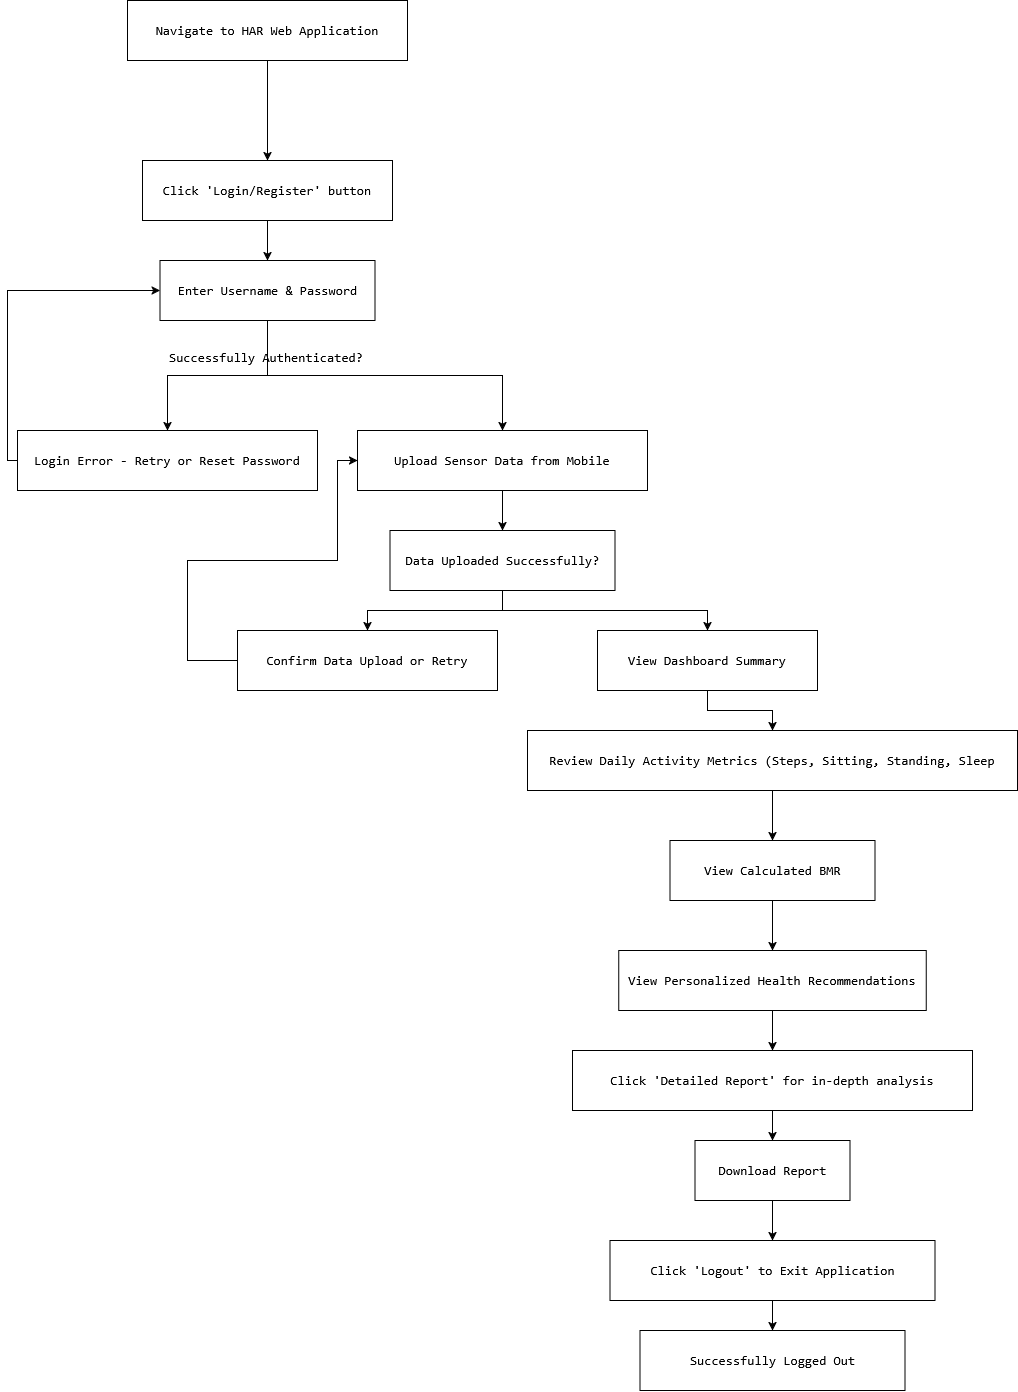

The diagram above was exported from draw.io. Its source (the exported page's mxGraphModel, read from the mxfile embedded in the PNG):
<mxGraphModel dx="1400" dy="2063" grid="1" gridSize="10" guides="1" tooltips="1" connect="1" arrows="1" fold="1" page="1" pageScale="1" pageWidth="700" pageHeight="1000" math="0" shadow="0">
  <root>
    <mxCell id="0" />
    <mxCell id="1" parent="0" />
    <mxCell id="i2H__IsX4u4IAIHdgiLR-2" style="edgeStyle=orthogonalEdgeStyle;rounded=0;orthogonalLoop=1;jettySize=auto;html=1;labelBackgroundColor=none;fontColor=default;" edge="1" parent="1" source="i2H__IsX4u4IAIHdgiLR-1" target="i2H__IsX4u4IAIHdgiLR-3">
      <mxGeometry relative="1" as="geometry">
        <mxPoint x="140" y="560" as="targetPoint" />
      </mxGeometry>
    </mxCell>
    <mxCell id="i2H__IsX4u4IAIHdgiLR-1" value="&lt;div style=&quot;&quot;&gt;&lt;pre style=&quot;font-family:'JetBrains Mono',monospace;font-size:9.8pt;&quot;&gt;&lt;span style=&quot;&quot;&gt;Navigate to HAR Web Application&lt;/span&gt;&lt;/pre&gt;&lt;/div&gt;" style="rounded=0;whiteSpace=wrap;html=1;labelBackgroundColor=none;fontColor=default;" vertex="1" parent="1">
      <mxGeometry x="130" y="390" width="280" height="60" as="geometry" />
    </mxCell>
    <mxCell id="i2H__IsX4u4IAIHdgiLR-4" style="edgeStyle=orthogonalEdgeStyle;rounded=0;orthogonalLoop=1;jettySize=auto;html=1;labelBackgroundColor=none;fontColor=default;" edge="1" parent="1" source="i2H__IsX4u4IAIHdgiLR-3" target="i2H__IsX4u4IAIHdgiLR-5">
      <mxGeometry relative="1" as="geometry">
        <mxPoint x="135" y="670" as="targetPoint" />
      </mxGeometry>
    </mxCell>
    <mxCell id="i2H__IsX4u4IAIHdgiLR-3" value="&lt;div style=&quot;&quot;&gt;&lt;pre style=&quot;font-family:'JetBrains Mono',monospace;font-size:9.8pt;&quot;&gt;&lt;span style=&quot;&quot;&gt;Click 'Login/Register' button&lt;/span&gt;&lt;/pre&gt;&lt;/div&gt;" style="rounded=0;whiteSpace=wrap;html=1;labelBackgroundColor=none;fontColor=default;" vertex="1" parent="1">
      <mxGeometry x="145" y="550" width="250" height="60" as="geometry" />
    </mxCell>
    <mxCell id="i2H__IsX4u4IAIHdgiLR-6" style="edgeStyle=orthogonalEdgeStyle;rounded=0;orthogonalLoop=1;jettySize=auto;html=1;labelBackgroundColor=none;fontColor=default;" edge="1" parent="1" source="i2H__IsX4u4IAIHdgiLR-5" target="i2H__IsX4u4IAIHdgiLR-7">
      <mxGeometry relative="1" as="geometry">
        <mxPoint x="135" y="770" as="targetPoint" />
      </mxGeometry>
    </mxCell>
    <mxCell id="i2H__IsX4u4IAIHdgiLR-10" style="edgeStyle=orthogonalEdgeStyle;rounded=0;orthogonalLoop=1;jettySize=auto;html=1;exitX=0.5;exitY=1;exitDx=0;exitDy=0;labelBackgroundColor=none;fontColor=default;" edge="1" parent="1" source="i2H__IsX4u4IAIHdgiLR-5" target="i2H__IsX4u4IAIHdgiLR-11">
      <mxGeometry relative="1" as="geometry">
        <mxPoint x="520" y="820" as="targetPoint" />
      </mxGeometry>
    </mxCell>
    <mxCell id="i2H__IsX4u4IAIHdgiLR-5" value="&lt;div style=&quot;&quot;&gt;&lt;pre style=&quot;font-family:'JetBrains Mono',monospace;font-size:9.8pt;&quot;&gt;&lt;span style=&quot;&quot;&gt;Enter Username &amp;amp; Password&lt;/span&gt;&lt;/pre&gt;&lt;/div&gt;" style="rounded=0;whiteSpace=wrap;html=1;labelBackgroundColor=none;fontColor=default;" vertex="1" parent="1">
      <mxGeometry x="162.5" y="650" width="215" height="60" as="geometry" />
    </mxCell>
    <mxCell id="i2H__IsX4u4IAIHdgiLR-9" style="edgeStyle=orthogonalEdgeStyle;rounded=0;orthogonalLoop=1;jettySize=auto;html=1;entryX=0;entryY=0.5;entryDx=0;entryDy=0;fontColor=default;" edge="1" parent="1" source="i2H__IsX4u4IAIHdgiLR-7" target="i2H__IsX4u4IAIHdgiLR-5">
      <mxGeometry relative="1" as="geometry">
        <Array as="points">
          <mxPoint x="10" y="850" />
          <mxPoint x="10" y="680" />
        </Array>
      </mxGeometry>
    </mxCell>
    <mxCell id="i2H__IsX4u4IAIHdgiLR-7" value="&lt;div style=&quot;&quot;&gt;&lt;pre style=&quot;font-family:'JetBrains Mono',monospace;font-size:9.8pt;&quot;&gt;&lt;span style=&quot;&quot;&gt;Login Error - Retry or Reset Password&lt;/span&gt;&lt;/pre&gt;&lt;/div&gt;" style="rounded=0;whiteSpace=wrap;html=1;fontColor=default;labelBackgroundColor=none;" vertex="1" parent="1">
      <mxGeometry x="20" y="820" width="300" height="60" as="geometry" />
    </mxCell>
    <mxCell id="i2H__IsX4u4IAIHdgiLR-8" value="&lt;div data-mx-given-colors=&quot;{&amp;quot;background-color&amp;quot;:&amp;quot;rgb(30, 31, 34)&amp;quot;,&amp;quot;color&amp;quot;:&amp;quot;rgb(188, 190, 196)&amp;quot;}&quot; style=&quot;&quot;&gt;&lt;pre style=&quot;font-family:'JetBrains Mono',monospace;font-size:9.8pt;&quot;&gt;&lt;span data-mx-given-colors=&quot;{&amp;quot;color&amp;quot;:&amp;quot;rgb(106, 171, 115)&amp;quot;}&quot; style=&quot;&quot;&gt;Successfully Authenticated?&lt;/span&gt;&lt;/pre&gt;&lt;/div&gt;" style="text;whiteSpace=wrap;html=1;labelBackgroundColor=none;fontColor=default;" vertex="1" parent="1">
      <mxGeometry x="170" y="720" width="230" height="70" as="geometry" />
    </mxCell>
    <mxCell id="i2H__IsX4u4IAIHdgiLR-12" style="edgeStyle=orthogonalEdgeStyle;rounded=0;orthogonalLoop=1;jettySize=auto;html=1;labelBackgroundColor=none;fontColor=default;" edge="1" parent="1" source="i2H__IsX4u4IAIHdgiLR-11" target="i2H__IsX4u4IAIHdgiLR-13">
      <mxGeometry relative="1" as="geometry">
        <mxPoint x="505" y="940" as="targetPoint" />
      </mxGeometry>
    </mxCell>
    <mxCell id="i2H__IsX4u4IAIHdgiLR-11" value="&lt;div style=&quot;&quot;&gt;&lt;pre style=&quot;font-family:'JetBrains Mono',monospace;font-size:9.8pt;&quot;&gt;&lt;span style=&quot;&quot;&gt;Upload Sensor Data from Mobile&lt;/span&gt;&lt;/pre&gt;&lt;/div&gt;" style="rounded=0;whiteSpace=wrap;html=1;labelBackgroundColor=none;fontColor=default;" vertex="1" parent="1">
      <mxGeometry x="360" y="820" width="290" height="60" as="geometry" />
    </mxCell>
    <mxCell id="i2H__IsX4u4IAIHdgiLR-14" style="edgeStyle=orthogonalEdgeStyle;rounded=0;orthogonalLoop=1;jettySize=auto;html=1;labelBackgroundColor=none;fontColor=default;" edge="1" parent="1" source="i2H__IsX4u4IAIHdgiLR-13" target="i2H__IsX4u4IAIHdgiLR-15">
      <mxGeometry relative="1" as="geometry">
        <mxPoint x="505" y="1020" as="targetPoint" />
      </mxGeometry>
    </mxCell>
    <mxCell id="i2H__IsX4u4IAIHdgiLR-18" style="edgeStyle=orthogonalEdgeStyle;rounded=0;orthogonalLoop=1;jettySize=auto;html=1;labelBackgroundColor=none;fontColor=default;" edge="1" parent="1" source="i2H__IsX4u4IAIHdgiLR-13" target="i2H__IsX4u4IAIHdgiLR-19">
      <mxGeometry relative="1" as="geometry">
        <mxPoint x="680" y="1020" as="targetPoint" />
      </mxGeometry>
    </mxCell>
    <mxCell id="i2H__IsX4u4IAIHdgiLR-13" value="&lt;div style=&quot;&quot;&gt;&lt;pre style=&quot;font-family:'JetBrains Mono',monospace;font-size:9.8pt;&quot;&gt;&lt;span style=&quot;&quot;&gt;Data Uploaded Successfully?&lt;/span&gt;&lt;/pre&gt;&lt;/div&gt;" style="rounded=0;whiteSpace=wrap;html=1;labelBackgroundColor=none;fontColor=default;" vertex="1" parent="1">
      <mxGeometry x="392.5" y="920" width="225" height="60" as="geometry" />
    </mxCell>
    <mxCell id="i2H__IsX4u4IAIHdgiLR-24" style="edgeStyle=orthogonalEdgeStyle;rounded=0;orthogonalLoop=1;jettySize=auto;html=1;entryX=0;entryY=0.5;entryDx=0;entryDy=0;labelBackgroundColor=none;fontColor=default;" edge="1" parent="1" source="i2H__IsX4u4IAIHdgiLR-15" target="i2H__IsX4u4IAIHdgiLR-11">
      <mxGeometry relative="1" as="geometry">
        <mxPoint x="340" y="850" as="targetPoint" />
        <Array as="points">
          <mxPoint x="190" y="1050" />
          <mxPoint x="190" y="950" />
          <mxPoint x="340" y="950" />
          <mxPoint x="340" y="850" />
        </Array>
      </mxGeometry>
    </mxCell>
    <mxCell id="i2H__IsX4u4IAIHdgiLR-15" value="&lt;div style=&quot;&quot;&gt;&lt;pre style=&quot;font-family:'JetBrains Mono',monospace;font-size:9.8pt;&quot;&gt;&lt;span style=&quot;&quot;&gt;Confirm Data Upload or Retry&lt;/span&gt;&lt;/pre&gt;&lt;/div&gt;" style="rounded=0;whiteSpace=wrap;html=1;labelBackgroundColor=none;fontColor=default;" vertex="1" parent="1">
      <mxGeometry x="240" y="1020" width="260" height="60" as="geometry" />
    </mxCell>
    <mxCell id="i2H__IsX4u4IAIHdgiLR-20" style="edgeStyle=orthogonalEdgeStyle;rounded=0;orthogonalLoop=1;jettySize=auto;html=1;labelBackgroundColor=none;fontColor=default;" edge="1" parent="1" source="i2H__IsX4u4IAIHdgiLR-19" target="i2H__IsX4u4IAIHdgiLR-21">
      <mxGeometry relative="1" as="geometry">
        <mxPoint x="660" y="1120" as="targetPoint" />
      </mxGeometry>
    </mxCell>
    <mxCell id="i2H__IsX4u4IAIHdgiLR-19" value="&lt;div style=&quot;&quot;&gt;&lt;pre style=&quot;font-family:'JetBrains Mono',monospace;font-size:9.8pt;&quot;&gt;&lt;span style=&quot;&quot;&gt;View Dashboard Summary&lt;/span&gt;&lt;/pre&gt;&lt;/div&gt;" style="rounded=0;whiteSpace=wrap;html=1;labelBackgroundColor=none;fontColor=default;" vertex="1" parent="1">
      <mxGeometry x="600" y="1020" width="220" height="60" as="geometry" />
    </mxCell>
    <mxCell id="i2H__IsX4u4IAIHdgiLR-22" style="edgeStyle=orthogonalEdgeStyle;rounded=0;orthogonalLoop=1;jettySize=auto;html=1;labelBackgroundColor=none;fontColor=default;" edge="1" parent="1" source="i2H__IsX4u4IAIHdgiLR-21" target="i2H__IsX4u4IAIHdgiLR-23">
      <mxGeometry relative="1" as="geometry">
        <mxPoint x="775" y="1220" as="targetPoint" />
      </mxGeometry>
    </mxCell>
    <mxCell id="i2H__IsX4u4IAIHdgiLR-21" value="&lt;div style=&quot;&quot;&gt;&lt;pre style=&quot;font-family:'JetBrains Mono',monospace;font-size:9.8pt;&quot;&gt;&lt;span style=&quot;&quot;&gt;Review Daily Activity Metrics (Steps, Sitting, Standing, Sleep&lt;/span&gt;&lt;/pre&gt;&lt;/div&gt;" style="rounded=0;whiteSpace=wrap;html=1;labelBackgroundColor=none;fontColor=default;" vertex="1" parent="1">
      <mxGeometry x="530" y="1120" width="490" height="60" as="geometry" />
    </mxCell>
    <mxCell id="i2H__IsX4u4IAIHdgiLR-25" style="edgeStyle=orthogonalEdgeStyle;rounded=0;orthogonalLoop=1;jettySize=auto;html=1;labelBackgroundColor=none;fontColor=default;" edge="1" parent="1" source="i2H__IsX4u4IAIHdgiLR-23" target="i2H__IsX4u4IAIHdgiLR-26">
      <mxGeometry relative="1" as="geometry">
        <mxPoint x="775" y="1330" as="targetPoint" />
      </mxGeometry>
    </mxCell>
    <mxCell id="i2H__IsX4u4IAIHdgiLR-23" value="&lt;div style=&quot;&quot;&gt;&lt;pre style=&quot;font-family:'JetBrains Mono',monospace;font-size:9.8pt;&quot;&gt;&lt;span style=&quot;&quot;&gt;View Calculated BMR&lt;/span&gt;&lt;/pre&gt;&lt;/div&gt;" style="rounded=0;whiteSpace=wrap;html=1;labelBackgroundColor=none;fontColor=default;" vertex="1" parent="1">
      <mxGeometry x="672.5" y="1230" width="205" height="60" as="geometry" />
    </mxCell>
    <mxCell id="i2H__IsX4u4IAIHdgiLR-28" style="edgeStyle=orthogonalEdgeStyle;rounded=0;orthogonalLoop=1;jettySize=auto;html=1;labelBackgroundColor=none;fontColor=default;" edge="1" parent="1" source="i2H__IsX4u4IAIHdgiLR-26" target="i2H__IsX4u4IAIHdgiLR-29">
      <mxGeometry relative="1" as="geometry">
        <mxPoint x="775" y="1460" as="targetPoint" />
      </mxGeometry>
    </mxCell>
    <mxCell id="i2H__IsX4u4IAIHdgiLR-26" value="&lt;div style=&quot;&quot;&gt;&lt;pre style=&quot;font-family:'JetBrains Mono',monospace;font-size:9.8pt;&quot;&gt;&lt;span style=&quot;&quot;&gt;View Personalized Health Recommendations&lt;/span&gt;&lt;/pre&gt;&lt;/div&gt;" style="rounded=0;whiteSpace=wrap;html=1;labelBackgroundColor=none;fontColor=default;" vertex="1" parent="1">
      <mxGeometry x="621.25" y="1340" width="307.5" height="60" as="geometry" />
    </mxCell>
    <mxCell id="i2H__IsX4u4IAIHdgiLR-30" style="edgeStyle=orthogonalEdgeStyle;rounded=0;orthogonalLoop=1;jettySize=auto;html=1;labelBackgroundColor=none;fontColor=default;" edge="1" parent="1" source="i2H__IsX4u4IAIHdgiLR-29" target="i2H__IsX4u4IAIHdgiLR-31">
      <mxGeometry relative="1" as="geometry">
        <mxPoint x="775" y="1550" as="targetPoint" />
      </mxGeometry>
    </mxCell>
    <mxCell id="i2H__IsX4u4IAIHdgiLR-29" value="&lt;div style=&quot;&quot;&gt;&lt;pre style=&quot;font-family:'JetBrains Mono',monospace;font-size:9.8pt;&quot;&gt;&lt;span style=&quot;&quot;&gt;Click 'Detailed Report' for in-depth analysis&lt;/span&gt;&lt;/pre&gt;&lt;/div&gt;" style="rounded=0;whiteSpace=wrap;html=1;labelBackgroundColor=none;fontColor=default;" vertex="1" parent="1">
      <mxGeometry x="575" y="1440" width="400" height="60" as="geometry" />
    </mxCell>
    <mxCell id="i2H__IsX4u4IAIHdgiLR-32" style="edgeStyle=orthogonalEdgeStyle;rounded=0;orthogonalLoop=1;jettySize=auto;html=1;labelBackgroundColor=none;fontColor=default;" edge="1" parent="1" source="i2H__IsX4u4IAIHdgiLR-31" target="i2H__IsX4u4IAIHdgiLR-33">
      <mxGeometry relative="1" as="geometry">
        <mxPoint x="775" y="1630" as="targetPoint" />
      </mxGeometry>
    </mxCell>
    <mxCell id="i2H__IsX4u4IAIHdgiLR-31" value="&lt;div style=&quot;&quot;&gt;&lt;pre style=&quot;font-family:'JetBrains Mono',monospace;font-size:9.8pt;&quot;&gt;&lt;span style=&quot;&quot;&gt;Download Report&lt;/span&gt;&lt;/pre&gt;&lt;/div&gt;" style="rounded=0;whiteSpace=wrap;html=1;labelBackgroundColor=none;fontColor=default;" vertex="1" parent="1">
      <mxGeometry x="697.5" y="1530" width="155" height="60" as="geometry" />
    </mxCell>
    <mxCell id="i2H__IsX4u4IAIHdgiLR-34" style="edgeStyle=orthogonalEdgeStyle;rounded=0;orthogonalLoop=1;jettySize=auto;html=1;labelBackgroundColor=none;fontColor=default;" edge="1" parent="1" source="i2H__IsX4u4IAIHdgiLR-33" target="i2H__IsX4u4IAIHdgiLR-35">
      <mxGeometry relative="1" as="geometry">
        <mxPoint x="775" y="1740" as="targetPoint" />
      </mxGeometry>
    </mxCell>
    <mxCell id="i2H__IsX4u4IAIHdgiLR-33" value="&lt;div style=&quot;&quot;&gt;&lt;pre style=&quot;font-family:'JetBrains Mono',monospace;font-size:9.8pt;&quot;&gt;&lt;span style=&quot;&quot;&gt;Click 'Logout' to Exit Application&lt;/span&gt;&lt;/pre&gt;&lt;/div&gt;" style="rounded=0;whiteSpace=wrap;html=1;labelBackgroundColor=none;fontColor=default;" vertex="1" parent="1">
      <mxGeometry x="612.5" y="1630" width="325" height="60" as="geometry" />
    </mxCell>
    <mxCell id="i2H__IsX4u4IAIHdgiLR-35" value="&lt;div style=&quot;&quot;&gt;&lt;pre style=&quot;font-family:'JetBrains Mono',monospace;font-size:9.8pt;&quot;&gt;&lt;span style=&quot;&quot;&gt;Successfully Logged Out&lt;/span&gt;&lt;/pre&gt;&lt;/div&gt;" style="rounded=0;whiteSpace=wrap;html=1;labelBackgroundColor=none;fontColor=default;" vertex="1" parent="1">
      <mxGeometry x="642.5" y="1720" width="265" height="60" as="geometry" />
    </mxCell>
  </root>
</mxGraphModel>